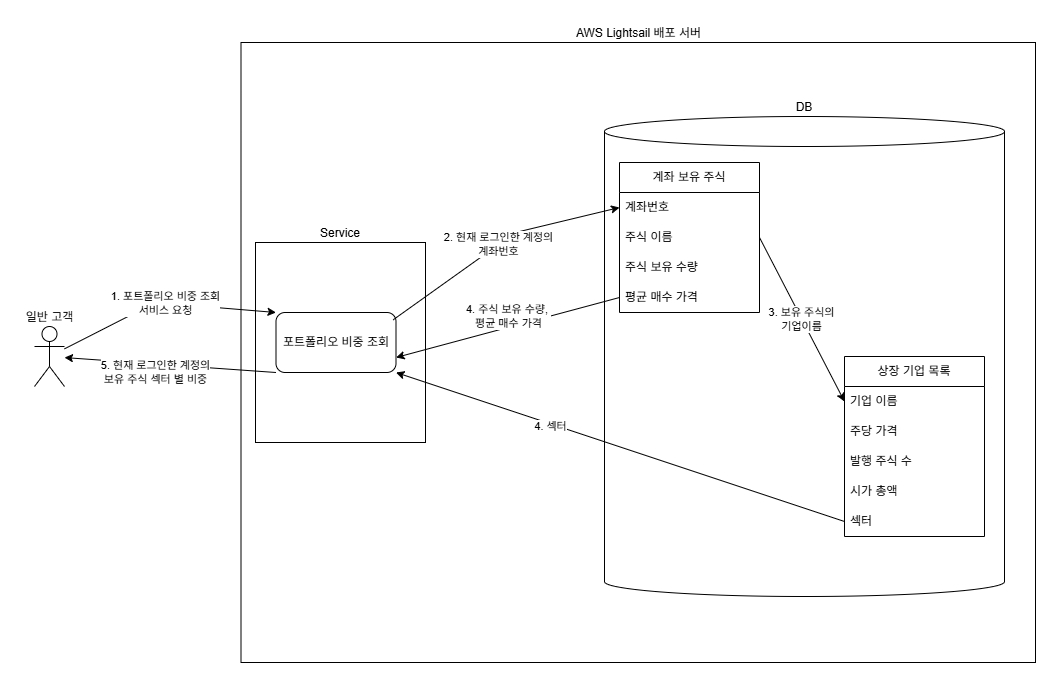

The diagram above was exported from draw.io. Its source (the exported page's mxGraphModel, read from the mxfile embedded in the PNG):
<mxGraphModel dx="946" dy="597" grid="1" gridSize="10" guides="1" tooltips="1" connect="1" arrows="1" fold="1" page="1" pageScale="1" pageWidth="1169" pageHeight="827" math="0" shadow="0">
  <root>
    <mxCell id="0" />
    <mxCell id="1" parent="0" />
    <mxCell id="-bTQmOL_A-IPMnocO902-17" value="일반 고객" style="shape=umlActor;verticalLabelPosition=top;verticalAlign=bottom;html=1;outlineConnect=0;labelPosition=center;align=center;" parent="1" vertex="1">
      <mxGeometry x="99" y="384" width="30" height="60" as="geometry" />
    </mxCell>
    <mxCell id="-bTQmOL_A-IPMnocO902-18" value="AWS Lightsail 배포 서버" style="whiteSpace=wrap;html=1;labelPosition=center;verticalLabelPosition=top;align=center;verticalAlign=bottom;" parent="1" vertex="1">
      <mxGeometry x="305.5" y="100" width="794.5" height="620" as="geometry" />
    </mxCell>
    <mxCell id="-bTQmOL_A-IPMnocO902-19" value="포트폴리오 비중 조회" style="rounded=1;whiteSpace=wrap;html=1;" parent="1" vertex="1">
      <mxGeometry x="340.5" y="370" width="120" height="60" as="geometry" />
    </mxCell>
    <mxCell id="-bTQmOL_A-IPMnocO902-21" value="DB" style="shape=cylinder3;whiteSpace=wrap;html=1;boundedLbl=1;backgroundOutline=1;size=15;labelPosition=center;verticalLabelPosition=top;align=center;verticalAlign=bottom;labelBackgroundColor=default;" parent="1" vertex="1">
      <mxGeometry x="669" y="174" width="400" height="480" as="geometry" />
    </mxCell>
    <mxCell id="-bTQmOL_A-IPMnocO902-29" value="&lt;div&gt;1. 포트폴리오 비중 조회&lt;/div&gt;&lt;div&gt;서비스 요청&lt;/div&gt;" style="endArrow=classic;html=1;rounded=0;entryX=0;entryY=0;entryDx=0;entryDy=0;" parent="1" source="-bTQmOL_A-IPMnocO902-17" target="-bTQmOL_A-IPMnocO902-19" edge="1">
      <mxGeometry width="50" height="50" relative="1" as="geometry">
        <mxPoint x="199" y="314" as="sourcePoint" />
        <mxPoint x="249" y="264" as="targetPoint" />
        <Array as="points">
          <mxPoint x="220" y="360" />
        </Array>
      </mxGeometry>
    </mxCell>
    <mxCell id="-bTQmOL_A-IPMnocO902-30" value="&lt;div&gt;2. 현재 로그인한 계정의&lt;/div&gt;계좌번호" style="endArrow=classic;html=1;rounded=0;exitX=0.977;exitY=0.121;exitDx=0;exitDy=0;exitPerimeter=0;entryX=0;entryY=0.5;entryDx=0;entryDy=0;" parent="1" source="-bTQmOL_A-IPMnocO902-19" target="-bTQmOL_A-IPMnocO902-32" edge="1">
      <mxGeometry width="50" height="50" relative="1" as="geometry">
        <mxPoint x="529" y="294" as="sourcePoint" />
        <mxPoint x="579" y="244" as="targetPoint" />
        <Array as="points">
          <mxPoint x="580" y="290" />
        </Array>
      </mxGeometry>
    </mxCell>
    <mxCell id="-bTQmOL_A-IPMnocO902-31" value="계좌 보유 주식" style="swimlane;fontStyle=0;childLayout=stackLayout;horizontal=1;startSize=30;horizontalStack=0;resizeParent=1;resizeParentMax=0;resizeLast=0;collapsible=1;marginBottom=0;whiteSpace=wrap;html=1;" parent="1" vertex="1">
      <mxGeometry x="684" y="220" width="140" height="150" as="geometry" />
    </mxCell>
    <mxCell id="-bTQmOL_A-IPMnocO902-32" value="계좌번호" style="text;strokeColor=none;fillColor=none;align=left;verticalAlign=middle;spacingLeft=4;spacingRight=4;overflow=hidden;points=[[0,0.5],[1,0.5]];portConstraint=eastwest;rotatable=0;whiteSpace=wrap;html=1;" parent="-bTQmOL_A-IPMnocO902-31" vertex="1">
      <mxGeometry y="30" width="140" height="30" as="geometry" />
    </mxCell>
    <mxCell id="-bTQmOL_A-IPMnocO902-33" value="주식 이름" style="text;strokeColor=none;fillColor=none;align=left;verticalAlign=middle;spacingLeft=4;spacingRight=4;overflow=hidden;points=[[0,0.5],[1,0.5]];portConstraint=eastwest;rotatable=0;whiteSpace=wrap;html=1;" parent="-bTQmOL_A-IPMnocO902-31" vertex="1">
      <mxGeometry y="60" width="140" height="30" as="geometry" />
    </mxCell>
    <mxCell id="-bTQmOL_A-IPMnocO902-34" value="주식 보유 수량" style="text;strokeColor=none;fillColor=none;align=left;verticalAlign=middle;spacingLeft=4;spacingRight=4;overflow=hidden;points=[[0,0.5],[1,0.5]];portConstraint=eastwest;rotatable=0;whiteSpace=wrap;html=1;" parent="-bTQmOL_A-IPMnocO902-31" vertex="1">
      <mxGeometry y="90" width="140" height="30" as="geometry" />
    </mxCell>
    <mxCell id="-bTQmOL_A-IPMnocO902-35" value="평균 매수 가격" style="text;strokeColor=none;fillColor=none;align=left;verticalAlign=middle;spacingLeft=4;spacingRight=4;overflow=hidden;points=[[0,0.5],[1,0.5]];portConstraint=eastwest;rotatable=0;whiteSpace=wrap;html=1;" parent="-bTQmOL_A-IPMnocO902-31" vertex="1">
      <mxGeometry y="120" width="140" height="30" as="geometry" />
    </mxCell>
    <mxCell id="-bTQmOL_A-IPMnocO902-46" value="상장 기업 목록" style="swimlane;fontStyle=0;childLayout=stackLayout;horizontal=1;startSize=30;horizontalStack=0;resizeParent=1;resizeParentMax=0;resizeLast=0;collapsible=1;marginBottom=0;whiteSpace=wrap;html=1;" parent="1" vertex="1">
      <mxGeometry x="909" y="414" width="140" height="180" as="geometry">
        <mxRectangle x="1580" y="160" width="110" height="30" as="alternateBounds" />
      </mxGeometry>
    </mxCell>
    <mxCell id="-bTQmOL_A-IPMnocO902-47" value="기업 이름" style="text;strokeColor=none;fillColor=none;align=left;verticalAlign=middle;spacingLeft=4;spacingRight=4;overflow=hidden;points=[[0,0.5],[1,0.5]];portConstraint=eastwest;rotatable=0;whiteSpace=wrap;html=1;" parent="-bTQmOL_A-IPMnocO902-46" vertex="1">
      <mxGeometry y="30" width="140" height="30" as="geometry" />
    </mxCell>
    <mxCell id="-bTQmOL_A-IPMnocO902-48" value="주당 가격" style="text;strokeColor=none;fillColor=none;align=left;verticalAlign=middle;spacingLeft=4;spacingRight=4;overflow=hidden;points=[[0,0.5],[1,0.5]];portConstraint=eastwest;rotatable=0;whiteSpace=wrap;html=1;" parent="-bTQmOL_A-IPMnocO902-46" vertex="1">
      <mxGeometry y="60" width="140" height="30" as="geometry" />
    </mxCell>
    <mxCell id="-bTQmOL_A-IPMnocO902-49" value="발행 주식 수" style="text;strokeColor=none;fillColor=none;align=left;verticalAlign=middle;spacingLeft=4;spacingRight=4;overflow=hidden;points=[[0,0.5],[1,0.5]];portConstraint=eastwest;rotatable=0;whiteSpace=wrap;html=1;" parent="-bTQmOL_A-IPMnocO902-46" vertex="1">
      <mxGeometry y="90" width="140" height="30" as="geometry" />
    </mxCell>
    <mxCell id="-bTQmOL_A-IPMnocO902-50" value="시가 총액" style="text;strokeColor=none;fillColor=none;align=left;verticalAlign=middle;spacingLeft=4;spacingRight=4;overflow=hidden;points=[[0,0.5],[1,0.5]];portConstraint=eastwest;rotatable=0;whiteSpace=wrap;html=1;" parent="-bTQmOL_A-IPMnocO902-46" vertex="1">
      <mxGeometry y="120" width="140" height="30" as="geometry" />
    </mxCell>
    <mxCell id="-bTQmOL_A-IPMnocO902-51" value="섹터" style="text;strokeColor=none;fillColor=none;align=left;verticalAlign=middle;spacingLeft=4;spacingRight=4;overflow=hidden;points=[[0,0.5],[1,0.5]];portConstraint=eastwest;rotatable=0;whiteSpace=wrap;html=1;" parent="-bTQmOL_A-IPMnocO902-46" vertex="1">
      <mxGeometry y="150" width="140" height="30" as="geometry" />
    </mxCell>
    <mxCell id="-bTQmOL_A-IPMnocO902-52" value="3. 보유 주식의&lt;div&gt;기업이름&lt;/div&gt;" style="endArrow=classic;html=1;rounded=0;exitX=1;exitY=0.5;exitDx=0;exitDy=0;entryX=0;entryY=0.5;entryDx=0;entryDy=0;" parent="1" source="-bTQmOL_A-IPMnocO902-33" target="-bTQmOL_A-IPMnocO902-47" edge="1">
      <mxGeometry width="50" height="50" relative="1" as="geometry">
        <mxPoint x="579" y="364" as="sourcePoint" />
        <mxPoint x="629" y="314" as="targetPoint" />
      </mxGeometry>
    </mxCell>
    <mxCell id="-bTQmOL_A-IPMnocO902-53" value="4. 섹터" style="endArrow=classic;html=1;rounded=0;exitX=0;exitY=0.5;exitDx=0;exitDy=0;entryX=1;entryY=1;entryDx=0;entryDy=0;" parent="1" source="-bTQmOL_A-IPMnocO902-51" target="-bTQmOL_A-IPMnocO902-19" edge="1">
      <mxGeometry x="0.3087" y="3" width="50" height="50" relative="1" as="geometry">
        <mxPoint x="539" y="404" as="sourcePoint" />
        <mxPoint x="589" y="354" as="targetPoint" />
        <Array as="points" />
        <mxPoint as="offset" />
      </mxGeometry>
    </mxCell>
    <mxCell id="-bTQmOL_A-IPMnocO902-54" value="4. 주식 보유 수량,&amp;nbsp;&lt;div&gt;평균 매수 가격&lt;/div&gt;" style="endArrow=classic;html=1;rounded=0;exitX=0;exitY=0.5;exitDx=0;exitDy=0;entryX=1;entryY=0.75;entryDx=0;entryDy=0;" parent="1" source="-bTQmOL_A-IPMnocO902-35" target="-bTQmOL_A-IPMnocO902-19" edge="1">
      <mxGeometry x="-0.0361" y="-10" width="50" height="50" relative="1" as="geometry">
        <mxPoint x="559" y="324" as="sourcePoint" />
        <mxPoint x="609" y="274" as="targetPoint" />
        <mxPoint as="offset" />
      </mxGeometry>
    </mxCell>
    <mxCell id="-bTQmOL_A-IPMnocO902-55" value="&lt;div&gt;5. 현재 로그인한 계정의&lt;/div&gt;보유 주식 섹터 별 비중" style="endArrow=classic;html=1;rounded=0;exitX=0;exitY=1;exitDx=0;exitDy=0;" parent="1" source="-bTQmOL_A-IPMnocO902-19" target="-bTQmOL_A-IPMnocO902-17" edge="1">
      <mxGeometry x="0.1338" y="8" width="50" height="50" relative="1" as="geometry">
        <mxPoint x="199" y="454" as="sourcePoint" />
        <mxPoint x="249" y="404" as="targetPoint" />
        <mxPoint as="offset" />
      </mxGeometry>
    </mxCell>
    <mxCell id="1XIVLaYmKMq1R9tMW1vs-1" value="Service" style="rounded=0;whiteSpace=wrap;html=1;fillColor=none;labelPosition=center;verticalLabelPosition=top;align=center;verticalAlign=bottom;" parent="1" vertex="1">
      <mxGeometry x="320" y="300" width="170" height="200" as="geometry" />
    </mxCell>
  </root>
</mxGraphModel>